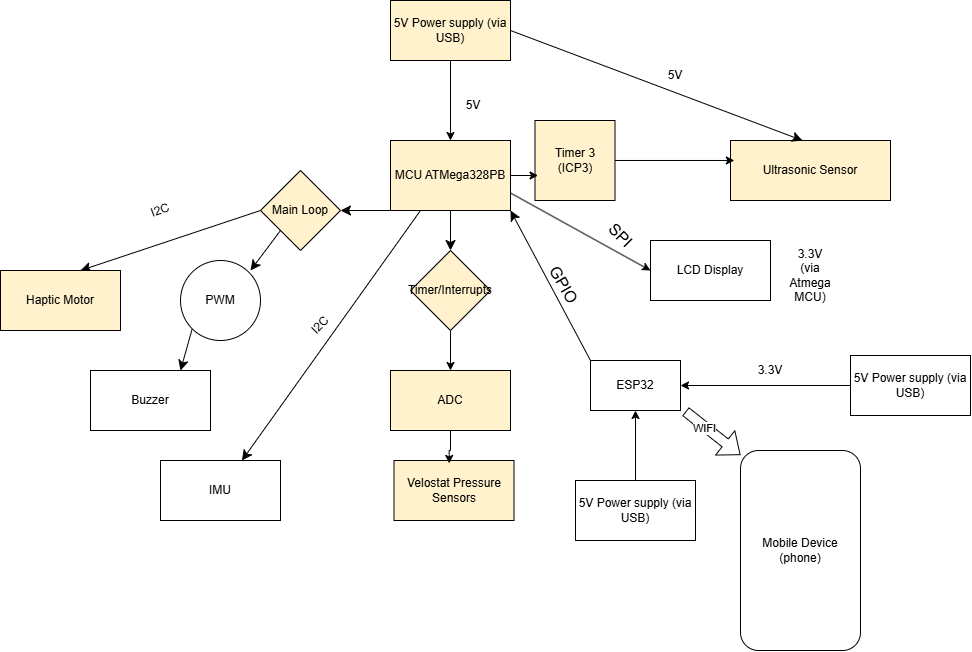

The diagram above was exported from draw.io. Its source (the exported page's mxGraphModel, read from the mxfile embedded in the PNG):
<mxGraphModel dx="2414" dy="826" grid="1" gridSize="10" guides="1" tooltips="1" connect="1" arrows="1" fold="1" page="1" pageScale="1" pageWidth="827" pageHeight="1169" math="0" shadow="0">
  <root>
    <mxCell id="WIyWlLk6GJQsqaUBKTNV-0" />
    <mxCell id="WIyWlLk6GJQsqaUBKTNV-1" parent="WIyWlLk6GJQsqaUBKTNV-0" />
    <mxCell id="qY00RqFFVRZznuZYIzMT-2" value="" style="edgeStyle=none;curved=1;rounded=0;orthogonalLoop=1;jettySize=auto;html=1;fontSize=12;startSize=8;endSize=8;" parent="WIyWlLk6GJQsqaUBKTNV-1" source="qY00RqFFVRZznuZYIzMT-0" edge="1">
      <mxGeometry relative="1" as="geometry">
        <mxPoint x="340" y="380" as="targetPoint" />
      </mxGeometry>
    </mxCell>
    <mxCell id="qY00RqFFVRZznuZYIzMT-14" style="edgeStyle=none;curved=1;rounded=0;orthogonalLoop=1;jettySize=auto;html=1;exitX=0;exitY=1;exitDx=0;exitDy=0;fontSize=12;startSize=8;endSize=8;" parent="WIyWlLk6GJQsqaUBKTNV-1" source="qY00RqFFVRZznuZYIzMT-0" target="qY00RqFFVRZznuZYIzMT-13" edge="1">
      <mxGeometry relative="1" as="geometry" />
    </mxCell>
    <mxCell id="QZRadp9YJAZNyeW66eOZ-30" style="rounded=0;orthogonalLoop=1;jettySize=auto;html=1;exitX=1;exitY=0.75;exitDx=0;exitDy=0;entryX=0;entryY=0.5;entryDx=0;entryDy=0;" parent="WIyWlLk6GJQsqaUBKTNV-1" source="qY00RqFFVRZznuZYIzMT-0" target="QZRadp9YJAZNyeW66eOZ-29" edge="1">
      <mxGeometry relative="1" as="geometry" />
    </mxCell>
    <mxCell id="qY00RqFFVRZznuZYIzMT-35" style="edgeStyle=none;curved=1;rounded=0;orthogonalLoop=1;jettySize=auto;html=1;exitX=0.25;exitY=1;exitDx=0;exitDy=0;fontSize=12;startSize=8;endSize=8;" parent="WIyWlLk6GJQsqaUBKTNV-1" source="qY00RqFFVRZznuZYIzMT-0" target="qY00RqFFVRZznuZYIzMT-36" edge="1">
      <mxGeometry relative="1" as="geometry">
        <mxPoint x="110" y="620.0000000000002" as="targetPoint" />
      </mxGeometry>
    </mxCell>
    <mxCell id="qY00RqFFVRZznuZYIzMT-0" value="MCU ATMega328PB" style="rounded=0;whiteSpace=wrap;html=1;fillColor=#FFF2CC;" parent="WIyWlLk6GJQsqaUBKTNV-1" vertex="1">
      <mxGeometry x="280" y="270" width="120" height="70" as="geometry" />
    </mxCell>
    <mxCell id="QZRadp9YJAZNyeW66eOZ-1" value="Ultrasonic Sensor" style="rounded=0;whiteSpace=wrap;html=1;fillColor=#FFF2CC;" parent="WIyWlLk6GJQsqaUBKTNV-1" vertex="1">
      <mxGeometry x="620" y="270" width="160" height="60" as="geometry" />
    </mxCell>
    <mxCell id="qY00RqFFVRZznuZYIzMT-1" value="Velostat Pressure Sensors" style="rounded=0;whiteSpace=wrap;html=1;fillColor=#FFF2CC;" parent="WIyWlLk6GJQsqaUBKTNV-1" vertex="1">
      <mxGeometry x="283.5" y="590" width="120" height="60" as="geometry" />
    </mxCell>
    <mxCell id="QZRadp9YJAZNyeW66eOZ-11" style="edgeStyle=orthogonalEdgeStyle;rounded=0;orthogonalLoop=1;jettySize=auto;html=1;exitX=0.5;exitY=1;exitDx=0;exitDy=0;entryX=0.5;entryY=0;entryDx=0;entryDy=0;" parent="WIyWlLk6GJQsqaUBKTNV-1" source="QZRadp9YJAZNyeW66eOZ-9" target="qY00RqFFVRZznuZYIzMT-0" edge="1">
      <mxGeometry relative="1" as="geometry" />
    </mxCell>
    <mxCell id="QZRadp9YJAZNyeW66eOZ-9" value="5V Power supply (via USB)" style="rounded=0;whiteSpace=wrap;html=1;fillColor=#FFF2CC;" parent="WIyWlLk6GJQsqaUBKTNV-1" vertex="1">
      <mxGeometry x="280" y="130" width="120" height="60" as="geometry" />
    </mxCell>
    <mxCell id="qY00RqFFVRZznuZYIzMT-6" value="Buzzer" style="rounded=0;whiteSpace=wrap;html=1;" parent="WIyWlLk6GJQsqaUBKTNV-1" vertex="1">
      <mxGeometry x="-20" y="500" width="120" height="60" as="geometry" />
    </mxCell>
    <mxCell id="KaN_WdkdDYCgGi99lO3E-3" style="edgeStyle=orthogonalEdgeStyle;rounded=0;orthogonalLoop=1;jettySize=auto;html=1;entryX=0.5;entryY=0;entryDx=0;entryDy=0;" edge="1" parent="WIyWlLk6GJQsqaUBKTNV-1" source="qY00RqFFVRZznuZYIzMT-11" target="KaN_WdkdDYCgGi99lO3E-1">
      <mxGeometry relative="1" as="geometry" />
    </mxCell>
    <mxCell id="qY00RqFFVRZznuZYIzMT-11" value="Timer/Interrupts" style="rhombus;whiteSpace=wrap;html=1;fillColor=#FFF2CC;" parent="WIyWlLk6GJQsqaUBKTNV-1" vertex="1">
      <mxGeometry x="300" y="380" width="80" height="80" as="geometry" />
    </mxCell>
    <mxCell id="qY00RqFFVRZznuZYIzMT-13" value="Main Loop" style="rhombus;whiteSpace=wrap;html=1;fillColor=#FFF2CC;" parent="WIyWlLk6GJQsqaUBKTNV-1" vertex="1">
      <mxGeometry x="150" y="300" width="80" height="80" as="geometry" />
    </mxCell>
    <mxCell id="qY00RqFFVRZznuZYIzMT-21" style="edgeStyle=none;curved=1;rounded=0;orthogonalLoop=1;jettySize=auto;html=1;exitX=1;exitY=0.5;exitDx=0;exitDy=0;entryX=0.45;entryY=0;entryDx=0;entryDy=0;entryPerimeter=0;fontSize=12;startSize=8;endSize=8;" parent="WIyWlLk6GJQsqaUBKTNV-1" source="QZRadp9YJAZNyeW66eOZ-9" target="QZRadp9YJAZNyeW66eOZ-1" edge="1">
      <mxGeometry relative="1" as="geometry" />
    </mxCell>
    <mxCell id="qY00RqFFVRZznuZYIzMT-26" style="edgeStyle=none;curved=1;rounded=0;orthogonalLoop=1;jettySize=auto;html=1;exitX=0;exitY=0;exitDx=0;exitDy=0;entryX=1;entryY=1;entryDx=0;entryDy=0;fontSize=12;startSize=8;endSize=8;" parent="WIyWlLk6GJQsqaUBKTNV-1" source="qY00RqFFVRZznuZYIzMT-25" target="qY00RqFFVRZznuZYIzMT-0" edge="1">
      <mxGeometry relative="1" as="geometry" />
    </mxCell>
    <mxCell id="qY00RqFFVRZznuZYIzMT-25" value="ESP32" style="rounded=0;whiteSpace=wrap;html=1;" parent="WIyWlLk6GJQsqaUBKTNV-1" vertex="1">
      <mxGeometry x="480" y="490" width="90" height="50" as="geometry" />
    </mxCell>
    <mxCell id="qY00RqFFVRZznuZYIzMT-15" style="edgeStyle=none;curved=1;rounded=0;orthogonalLoop=1;jettySize=auto;html=1;exitX=0;exitY=1;exitDx=0;exitDy=0;fontSize=12;startSize=8;endSize=8;" parent="WIyWlLk6GJQsqaUBKTNV-1" source="qY00RqFFVRZznuZYIzMT-13" edge="1">
      <mxGeometry relative="1" as="geometry">
        <mxPoint x="140" y="400" as="targetPoint" />
      </mxGeometry>
    </mxCell>
    <mxCell id="qY00RqFFVRZznuZYIzMT-29" value="SPI" style="text;strokeColor=none;fillColor=none;html=1;align=center;verticalAlign=middle;whiteSpace=wrap;rounded=0;fontSize=16;rotation=45;" parent="WIyWlLk6GJQsqaUBKTNV-1" vertex="1">
      <mxGeometry x="460" y="360" width="101" height="10" as="geometry" />
    </mxCell>
    <mxCell id="QZRadp9YJAZNyeW66eOZ-17" value="5V" style="text;html=1;align=center;verticalAlign=middle;whiteSpace=wrap;rounded=0;" parent="WIyWlLk6GJQsqaUBKTNV-1" vertex="1">
      <mxGeometry x="333.25" y="220" width="60" height="30" as="geometry" />
    </mxCell>
    <mxCell id="QZRadp9YJAZNyeW66eOZ-19" value="5V" style="text;html=1;align=center;verticalAlign=middle;whiteSpace=wrap;rounded=0;" parent="WIyWlLk6GJQsqaUBKTNV-1" vertex="1">
      <mxGeometry x="535" y="190" width="60" height="30" as="geometry" />
    </mxCell>
    <mxCell id="QZRadp9YJAZNyeW66eOZ-21" value="Mobile Device (phone)" style="rounded=1;whiteSpace=wrap;html=1;" parent="WIyWlLk6GJQsqaUBKTNV-1" vertex="1">
      <mxGeometry x="630" y="580" width="120" height="200" as="geometry" />
    </mxCell>
    <mxCell id="QZRadp9YJAZNyeW66eOZ-26" value="" style="shape=flexArrow;endArrow=classic;html=1;rounded=0;exitX=1.056;exitY=1.18;exitDx=0;exitDy=0;exitPerimeter=0;" parent="WIyWlLk6GJQsqaUBKTNV-1" edge="1">
      <mxGeometry width="50" height="50" relative="1" as="geometry">
        <mxPoint x="575.04" y="541" as="sourcePoint" />
        <mxPoint x="630" y="584.5052192066805" as="targetPoint" />
      </mxGeometry>
    </mxCell>
    <mxCell id="QZRadp9YJAZNyeW66eOZ-28" value="WIFI" style="edgeLabel;html=1;align=center;verticalAlign=middle;resizable=0;points=[];" parent="QZRadp9YJAZNyeW66eOZ-26" connectable="0" vertex="1">
      <mxGeometry x="-0.2971" y="-2" relative="1" as="geometry">
        <mxPoint as="offset" />
      </mxGeometry>
    </mxCell>
    <mxCell id="QZRadp9YJAZNyeW66eOZ-29" value="LCD Display" style="rounded=0;whiteSpace=wrap;html=1;" parent="WIyWlLk6GJQsqaUBKTNV-1" vertex="1">
      <mxGeometry x="540" y="370" width="120" height="60" as="geometry" />
    </mxCell>
    <mxCell id="qY00RqFFVRZznuZYIzMT-31" value="GPIO" style="text;strokeColor=none;fillColor=none;html=1;align=center;verticalAlign=middle;whiteSpace=wrap;rounded=0;fontSize=16;rotation=60;" parent="WIyWlLk6GJQsqaUBKTNV-1" vertex="1">
      <mxGeometry x="403.5" y="410" width="101" height="10" as="geometry" />
    </mxCell>
    <mxCell id="QZRadp9YJAZNyeW66eOZ-37" value="3.3V" style="text;html=1;align=center;verticalAlign=middle;whiteSpace=wrap;rounded=0;" parent="WIyWlLk6GJQsqaUBKTNV-1" vertex="1">
      <mxGeometry x="630" y="485" width="60" height="30" as="geometry" />
    </mxCell>
    <mxCell id="qY00RqFFVRZznuZYIzMT-34" style="edgeStyle=none;curved=1;rounded=0;orthogonalLoop=1;jettySize=auto;html=1;exitX=0;exitY=1;exitDx=0;exitDy=0;entryX=0.75;entryY=0;entryDx=0;entryDy=0;fontSize=12;startSize=8;endSize=8;" parent="WIyWlLk6GJQsqaUBKTNV-1" source="qY00RqFFVRZznuZYIzMT-33" target="qY00RqFFVRZznuZYIzMT-6" edge="1">
      <mxGeometry relative="1" as="geometry" />
    </mxCell>
    <mxCell id="qY00RqFFVRZznuZYIzMT-33" value="PWM" style="ellipse;whiteSpace=wrap;html=1;aspect=fixed;" parent="WIyWlLk6GJQsqaUBKTNV-1" vertex="1">
      <mxGeometry x="70" y="390" width="80" height="80" as="geometry" />
    </mxCell>
    <mxCell id="qY00RqFFVRZznuZYIzMT-36" value="IMU" style="rounded=0;whiteSpace=wrap;html=1;" parent="WIyWlLk6GJQsqaUBKTNV-1" vertex="1">
      <mxGeometry x="50" y="590.0000000000002" width="120" height="60" as="geometry" />
    </mxCell>
    <mxCell id="QZRadp9YJAZNyeW66eOZ-38" value="3.3V&lt;div&gt;(via Atmega MCU)&lt;/div&gt;" style="text;html=1;align=center;verticalAlign=middle;whiteSpace=wrap;rounded=0;" parent="WIyWlLk6GJQsqaUBKTNV-1" vertex="1">
      <mxGeometry x="670" y="390" width="60" height="30" as="geometry" />
    </mxCell>
    <mxCell id="qY00RqFFVRZznuZYIzMT-37" value="I2C" style="text;html=1;align=center;verticalAlign=middle;whiteSpace=wrap;rounded=0;rotation=-45;" parent="WIyWlLk6GJQsqaUBKTNV-1" vertex="1">
      <mxGeometry x="180" y="440" width="60" height="30" as="geometry" />
    </mxCell>
    <mxCell id="QZRadp9YJAZNyeW66eOZ-40" style="edgeStyle=orthogonalEdgeStyle;rounded=0;orthogonalLoop=1;jettySize=auto;html=1;entryX=1;entryY=0.5;entryDx=0;entryDy=0;" parent="WIyWlLk6GJQsqaUBKTNV-1" source="QZRadp9YJAZNyeW66eOZ-39" target="qY00RqFFVRZznuZYIzMT-25" edge="1">
      <mxGeometry relative="1" as="geometry" />
    </mxCell>
    <mxCell id="QZRadp9YJAZNyeW66eOZ-39" value="5V Power supply (via USB)" style="rounded=0;whiteSpace=wrap;html=1;" parent="WIyWlLk6GJQsqaUBKTNV-1" vertex="1">
      <mxGeometry x="740" y="485" width="120" height="60" as="geometry" />
    </mxCell>
    <mxCell id="KaN_WdkdDYCgGi99lO3E-0" value="Timer 3 (ICP3)" style="whiteSpace=wrap;html=1;aspect=fixed;fillColor=#FFF2CC;" vertex="1" parent="WIyWlLk6GJQsqaUBKTNV-1">
      <mxGeometry x="424.5" y="250" width="80" height="80" as="geometry" />
    </mxCell>
    <mxCell id="KaN_WdkdDYCgGi99lO3E-1" value="ADC" style="rounded=0;whiteSpace=wrap;html=1;fillColor=#FFF2CC;" vertex="1" parent="WIyWlLk6GJQsqaUBKTNV-1">
      <mxGeometry x="280" y="500" width="120" height="60" as="geometry" />
    </mxCell>
    <mxCell id="KaN_WdkdDYCgGi99lO3E-5" style="edgeStyle=orthogonalEdgeStyle;rounded=0;orthogonalLoop=1;jettySize=auto;html=1;entryX=0.46;entryY=0.049;entryDx=0;entryDy=0;entryPerimeter=0;" edge="1" parent="WIyWlLk6GJQsqaUBKTNV-1" source="KaN_WdkdDYCgGi99lO3E-1" target="qY00RqFFVRZznuZYIzMT-1">
      <mxGeometry relative="1" as="geometry" />
    </mxCell>
    <mxCell id="KaN_WdkdDYCgGi99lO3E-6" style="edgeStyle=orthogonalEdgeStyle;rounded=0;orthogonalLoop=1;jettySize=auto;html=1;exitX=1;exitY=0.5;exitDx=0;exitDy=0;entryX=0.039;entryY=0.676;entryDx=0;entryDy=0;entryPerimeter=0;" edge="1" parent="WIyWlLk6GJQsqaUBKTNV-1" source="qY00RqFFVRZznuZYIzMT-0" target="KaN_WdkdDYCgGi99lO3E-0">
      <mxGeometry relative="1" as="geometry" />
    </mxCell>
    <mxCell id="KaN_WdkdDYCgGi99lO3E-7" style="edgeStyle=orthogonalEdgeStyle;rounded=0;orthogonalLoop=1;jettySize=auto;html=1;entryX=0.024;entryY=0.333;entryDx=0;entryDy=0;entryPerimeter=0;" edge="1" parent="WIyWlLk6GJQsqaUBKTNV-1" source="KaN_WdkdDYCgGi99lO3E-0" target="QZRadp9YJAZNyeW66eOZ-1">
      <mxGeometry relative="1" as="geometry" />
    </mxCell>
    <mxCell id="KaN_WdkdDYCgGi99lO3E-8" style="edgeStyle=none;curved=1;rounded=0;orthogonalLoop=1;jettySize=auto;html=1;exitX=0;exitY=0.5;exitDx=0;exitDy=0;fontSize=12;startSize=8;endSize=8;" edge="1" parent="WIyWlLk6GJQsqaUBKTNV-1" source="qY00RqFFVRZznuZYIzMT-13">
      <mxGeometry relative="1" as="geometry">
        <mxPoint x="-30" y="400" as="targetPoint" />
        <mxPoint x="19" y="220" as="sourcePoint" />
      </mxGeometry>
    </mxCell>
    <mxCell id="KaN_WdkdDYCgGi99lO3E-9" value="Haptic Motor" style="rounded=0;whiteSpace=wrap;html=1;fillColor=#FFF2CC;" vertex="1" parent="WIyWlLk6GJQsqaUBKTNV-1">
      <mxGeometry x="-110" y="400" width="120" height="60" as="geometry" />
    </mxCell>
    <mxCell id="KaN_WdkdDYCgGi99lO3E-11" value="I2C" style="text;html=1;align=center;verticalAlign=middle;whiteSpace=wrap;rounded=0;rotation=-20;" vertex="1" parent="WIyWlLk6GJQsqaUBKTNV-1">
      <mxGeometry x="20" y="325" width="60" height="30" as="geometry" />
    </mxCell>
    <mxCell id="KaN_WdkdDYCgGi99lO3E-14" style="edgeStyle=orthogonalEdgeStyle;rounded=0;orthogonalLoop=1;jettySize=auto;html=1;entryX=0.5;entryY=1;entryDx=0;entryDy=0;" edge="1" parent="WIyWlLk6GJQsqaUBKTNV-1" source="KaN_WdkdDYCgGi99lO3E-13" target="qY00RqFFVRZznuZYIzMT-25">
      <mxGeometry relative="1" as="geometry" />
    </mxCell>
    <mxCell id="KaN_WdkdDYCgGi99lO3E-13" value="5V Power supply (via USB)" style="rounded=0;whiteSpace=wrap;html=1;" vertex="1" parent="WIyWlLk6GJQsqaUBKTNV-1">
      <mxGeometry x="465" y="610" width="120" height="60" as="geometry" />
    </mxCell>
  </root>
</mxGraphModel>